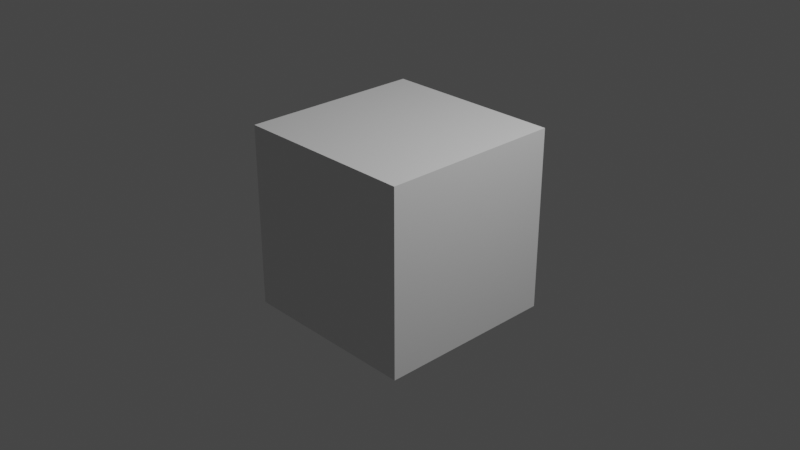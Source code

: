 # Source: dynamic-programming.blend  (saved by Blender 3.4.6; exported with 4.5.12 LTS)
import bpy
from mathutils import Matrix  # noqa: F401  (used for matrix-valued properties, if any)

bpy.ops.wm.read_factory_settings(use_empty=True)
scene = bpy.context.scene
scene.name = 'Scene'

# ---- collections
col_collection = bpy.data.collections.new('Collection'); scene.collection.children.link(col_collection)

# ---- materials (node trees are filled in below, after node groups)
mat_material = bpy.data.materials.new('Material')
mat_material.alpha_threshold = 0.0
mat_material.use_transparent_shadow = False
mat_material.roughness = 0.5
mat_material.line_color = (0.0, 0.0, 0.0, 1.0)

# ---- material node trees
mat_material.use_nodes = True; mat_material.node_tree.nodes.clear()
_N = mat_material.node_tree.nodes; _L = mat_material.node_tree.links
n0 = _N.new('ShaderNodeOutputMaterial'); n0.name = 'Material Output'; n0.location = (300, 300)
n1 = _N.new('ShaderNodeBsdfPrincipled'); n1.name = 'Principled BSDF'; n1.location = (10, 300)
n1.distribution = 'GGX'
n1.subsurface_method = 'RANDOM_WALK_SKIN'
n1.inputs[3].default_value = 1.45
n1.inputs[27].default_value = (0.0, 0.0, 0.0, 1.0)
n1.inputs[28].default_value = 1.0
_L.new(n1.outputs[0], n0.inputs[0])
n0.is_active_output = True

# ---- world
world_world = bpy.data.worlds.new('World'); scene.world = world_world
world_world.use_nodes = True; world_world.node_tree.nodes.clear()
_N = world_world.node_tree.nodes; _L = world_world.node_tree.links
n0 = _N.new('ShaderNodeOutputWorld'); n0.name = 'World Output'; n0.location = (300, 300)
n1 = _N.new('ShaderNodeBackground'); n1.name = 'Background'; n1.location = (10, 300)
n1.inputs[0].default_value = (0.05088, 0.05088, 0.05088, 1.0)
_L.new(n1.outputs[0], n0.inputs[0])
n0.is_active_output = True
world_world.color = (0.05088, 0.05088, 0.05088)
world_world.use_sun_shadow = False
world_world.sun_shadow_jitter_overblur = 0.0

# ---- cameras
cam_camera = bpy.data.cameras.new('Camera')
cam_camera.clip_end = 100.0
cam_camera.ortho_scale = 7.314

# ---- lights
light_light = bpy.data.lights.new('Light', 'POINT')
light_light.transmission_factor = 0.0
light_light.energy = 1000.0
light_light.shadow_soft_size = 0.1
light_light.shadow_maximum_resolution = 0.006
light_light.use_absolute_resolution = True

# ---- meshes
me_cube = bpy.data.meshes.new('Cube')
me_cube.from_pydata([(1.0, 1.0, 1.0), (1.0, 1.0, -1.0), (1.0, -1.0, 1.0), (1.0, -1.0, -1.0), (-1.0, 1.0, 1.0), (-1.0, 1.0, -1.0), (-1.0, -1.0, 1.0), (-1.0, -1.0, -1.0)], [], [(0, 4, 6, 2), (3, 2, 6, 7), (7, 6, 4, 5), (5, 1, 3, 7), (1, 0, 2, 3), (5, 4, 0, 1)])
_uv = me_cube.uv_layers.new(name='UVMap')
_uv.uv.foreach_set('vector', [0.625, 0.5, 0.875, 0.5, 0.875, 0.75, 0.625, 0.75, 0.375, 0.75, 0.625, 0.75, 0.625, 1.0, 0.375, 1.0, 0.375, 0.0, 0.625, 0.0, 0.625, 0.25, 0.375, 0.25, 0.125, 0.5, 0.375, 0.5, 0.375, 0.75, 0.125, 0.75, 0.375, 0.5, 0.625, 0.5, 0.625, 0.75, 0.375, 0.75, 0.375, 0.25, 0.625, 0.25, 0.625, 0.5, 0.375, 0.5])
me_cube.materials.append(mat_material)
me_cube.use_mirror_vertex_groups = False
me_cube.update()

# ---- objects
ob_cube = bpy.data.objects.new('Cube', me_cube)
ob_light = bpy.data.objects.new('Light', light_light)
ob_camera = bpy.data.objects.new('Camera', cam_camera)

# ---- transforms, parenting, visibility, modifiers, constraints
ob_cube.location = (0.0, 0.0, 0.0)
ob_cube.lock_rotations_4d = False
ob_cube.empty_display_type = 'ARROWS'
ob_cube.lineart.crease_threshold = 0.0
ob_light.location = (4.076, 1.005, 5.904)
ob_light.rotation_euler = (0.6503, 0.05522, 1.866)
ob_light.lock_rotations_4d = False
ob_light.empty_display_type = 'ARROWS'
ob_light.color = (0.0, 0.0, 0.0, 0.0)
ob_light.lineart.crease_threshold = 0.0
ob_camera.location = (7.359, -6.926, 4.958)
ob_camera.rotation_euler = (1.109, 0.0, 0.8149)
ob_camera.lock_rotations_4d = False
ob_camera.empty_display_type = 'ARROWS'
ob_camera.color = (0.0, 0.0, 0.0, 0.0)
ob_camera.display_type = 'WIRE'
ob_camera.lineart.crease_threshold = 0.0

# ---- collection membership
col_collection.objects.link(ob_cube)
col_collection.objects.link(ob_light)
col_collection.objects.link(ob_camera)

# ---- scene / render settings (as saved in the file)
scene.camera = ob_camera
scene.frame_start = 1; scene.frame_end = 250; scene.frame_set(1)
scene.render.engine = 'BLENDER_EEVEE_NEXT'
scene.cycles.sampling_pattern = 'TABULATED_SOBOL'
scene.cycles.use_light_tree = False
scene.view_settings.view_transform = 'Filmic'
bpy.context.view_layer.update()
